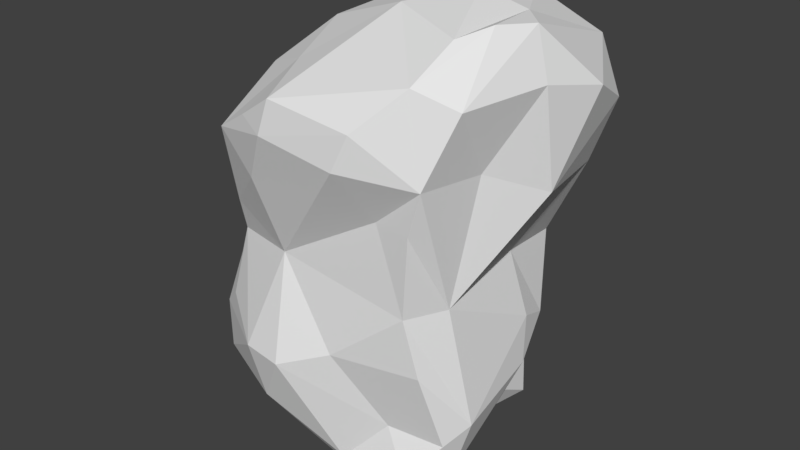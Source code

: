 # Source: rock4.blend  (saved by Blender 2.78.0; exported with 4.5.12 LTS)
import bpy
from mathutils import Matrix  # noqa: F401  (used for matrix-valued properties, if any)

bpy.ops.wm.read_factory_settings(use_empty=True)
scene = bpy.context.scene
scene.name = 'Scene'

# ---- collections
col_collection_1 = bpy.data.collections.new('Collection 1'); scene.collection.children.link(col_collection_1)

# ---- world
world_world = bpy.data.worlds.new('World'); scene.world = world_world
world_world.color = (0.05088, 0.05088, 0.05088)
world_world.use_sun_shadow = False
world_world.sun_shadow_jitter_overblur = 0.0
world_world.cycles.sampling_method = 'MANUAL'

# ---- meshes
me_plane_001 = bpy.data.meshes.new('Plane.001')
me_plane_001.from_pydata([(-1.84, 0.5703, 0.2524), (1.343, 1.856, 4.297), (-1.49, 1.658, 0.647), (1.071, -0.9789, 0.747), (-0.1225, 1.017, -0.329), (-1.65, -0.7779, 2.2), (-1.481, -1.102, 1.773), (1.406, -1.096, 0.1705), (0.9918, 0.7329, -0.2134), (1.068, 0.04319, -0.2763), (0.4584, -1.157, 0.06642), (-1.582, 0.9079, -0.04429), (-1.231, 1.393, 2.37), (-1.644, 1.778, 0.2472), (1.403, 1.121, 0.2927), (-1.553, 0.711, 2.071), (1.529, 1.705, 2.61), (1.83, -0.8453, 0.7074), (-2.038, 0.001181, 0.8818), (-0.7973, -1.552, 1.45), (-1.144, 1.669, 1.321), (-0.6675, 1.728, 0.1059), (-1.349, -1.03, 3.155), (-1.166, 1.463, -0.1041), (1.876, 0.8022, 1.833), (-0.2363, -1.613, 1.425), (1.055, 1.732, 2.478), (-1.668, 1.047, 0.9457), (1.64, 0.7161, 2.731), (0.5334, 2.009, 1.316), (-1.616, -0.3679, 0.237), (-1.39, -0.8932, 2.696), (1.76, 1.315, 1.617), (1.401, 1.588, 0.032), (1.925, 0.7027, 1.198), (1.477, -1.192, 2.55), (0.101, 1.745, -0.1355), (0.6706, 2.113, 0.6205), (-0.297, 1.809, 2.536), (-0.05995, 1.455, 3.567), (1.767, -0.5738, 0.09875), (0.236, 2.114, 0.3426), (0.7937, -0.7695, -0.2791), (1.652, -1.117, 1.764), (2.014, -0.5148, 0.9366), (1.577, 1.821, 3.842), (0.4433, -1.333, 1.71), (1.341, 1.622, 1.069), (-0.9669, 1.16, 3.56), (-1.809, -0.9287, 0.7312), (-0.3397, -1.251, 2.845), (-0.6804, -0.9022, 0.07796), (-0.6905, -1.381, 0.643), (-0.6409, 0.1232, -0.2118), (-1.29, -0.3321, 4.834), (-1.285, -1.292, 4.259), (1.108, -1.651, 4.881), (1.573, -1.202, 5.38), (1.669, -0.5931, 5.769), (-0.2306, -1.676, 4.528), (2.597, 0.9565, 5.059), (0.9932, 1.906, 5.445), (2.192, 0.1934, 5.866), (1.28, 1.544, 5.819), (2.043, -0.9187, 5.137), (1.161, 0.5754, 6.007), (-0.4065, 0.8286, 5.383), (-0.01222, 0.865, 5.77), (0.5759, 1.412, 5.789), (0.594, -0.16, 5.885), (1.947, -0.2525, 5.899), (-0.1391, -1.593, 4.972), (1.951, 2.121, 4.794), (-0.4575, -0.7451, 5.158), (-0.6665, 0.1481, 5.434), (-0.6974, -1.466, 4.611), (1.772, -1.256, 4.265), (2.375, 0.1547, 5.223), (-1.34, -0.3881, 3.167), (-1.856, -0.9013, 1.427), (1.941, 2.016, 5.277), (1.73, -0.6457, 2.541), (1.579, -1.231, 3.663), (-1.248, 0.4829, 4.998), (-1.094, 1.146, 4.717), (-0.2611, 1.324, 5.022), (2.376, 0.3867, 3.87), (1.852, 0.5227, 5.875), (2.085, 1.676, 3.751), (2.379, 1.761, 4.635), (1.909, -0.352, 4.217), (-1.069, 1.146, 4.101), (0.9111, -1.719, 4.415), (-0.6033, -1.477, 3.841), (1.087, -1.192, 3.686), (0.2532, -0.9817, -0.1638)], [], [(37, 41, 29), (16, 45, 88), (12, 15, 48), (23, 36, 4), (34, 24, 44), (8, 33, 14), (40, 9, 8), (33, 47, 14), (9, 40, 42), (8, 9, 4), (16, 47, 26), (29, 26, 47), (2, 21, 13), (40, 34, 44), (28, 81, 24), (39, 12, 48), (2, 20, 21), (36, 33, 8), (38, 12, 39), (4, 9, 42), (7, 40, 17), (24, 34, 32), (38, 26, 29), (16, 28, 32), (45, 16, 39), (28, 16, 88), (41, 20, 29), (16, 32, 47), (39, 1, 45), (8, 14, 40), (27, 20, 2), (16, 26, 39), (36, 41, 33), (14, 32, 34), (7, 42, 40), (36, 8, 4), (38, 20, 12), (29, 20, 38), (36, 21, 41), (34, 40, 14), (28, 24, 32), (27, 12, 20), (33, 41, 37), (21, 36, 23), (21, 20, 41), (47, 32, 14), (47, 37, 29), (38, 39, 26), (37, 47, 33), (25, 46, 50), (6, 79, 19), (95, 53, 42), (35, 82, 94), (31, 22, 78), (18, 79, 5), (50, 92, 93), (81, 82, 35), (61, 1, 85), (51, 52, 49), (49, 79, 18), (62, 60, 80), (56, 59, 92), (77, 90, 86), (83, 91, 48), (21, 23, 13), (84, 66, 85), (83, 48, 22), (5, 78, 15), (90, 81, 86), (63, 80, 61), (88, 72, 89), (59, 71, 75), (76, 94, 82), (71, 56, 57), (62, 70, 64), (62, 77, 60), (76, 64, 57), (90, 76, 81), (76, 57, 56), (92, 59, 93), (76, 82, 81), (80, 60, 89), (11, 30, 0), (73, 55, 75), (69, 73, 71), (27, 2, 13), (48, 91, 39), (35, 46, 43), (92, 50, 94), (95, 10, 52), (54, 83, 55), (27, 13, 18), (10, 7, 3), (50, 93, 22), (48, 15, 78), (83, 84, 91), (52, 10, 25), (7, 17, 3), (42, 10, 95), (83, 22, 55), (50, 19, 25), (46, 35, 50), (13, 11, 0), (81, 44, 24), (10, 42, 7), (52, 19, 49), (86, 28, 88), (86, 81, 28), (31, 5, 6), (31, 50, 22), (53, 51, 30), (65, 87, 63), (19, 50, 31), (27, 18, 15), (46, 25, 3), (53, 95, 51), (50, 35, 94), (52, 25, 19), (11, 23, 4), (31, 6, 19), (58, 65, 69), (69, 57, 58), (68, 65, 63), (74, 54, 73), (77, 62, 64), (80, 87, 62), (48, 78, 22), (5, 79, 6), (83, 54, 74), (44, 35, 43), (11, 53, 30), (31, 78, 5), (74, 69, 67), (70, 58, 57), (65, 67, 69), (1, 61, 72), (68, 61, 85), (62, 87, 70), (68, 67, 65), (54, 55, 73), (73, 69, 74), (68, 85, 66), (57, 69, 71), (74, 67, 66), (53, 11, 4), (57, 64, 70), (75, 71, 73), (55, 59, 75), (3, 17, 43), (93, 59, 55), (80, 63, 87), (63, 61, 68), (70, 87, 58), (83, 74, 66), (72, 61, 80), (43, 17, 44), (84, 85, 91), (18, 30, 49), (68, 66, 67), (85, 1, 91), (12, 27, 15), (5, 15, 18), (80, 89, 72), (53, 4, 42), (59, 56, 71), (11, 13, 23), (52, 51, 95), (84, 83, 66), (1, 39, 91), (19, 79, 49), (18, 0, 30), (44, 17, 40), (1, 72, 45), (3, 43, 46), (10, 3, 25), (22, 93, 55), (30, 51, 49), (13, 0, 18), (35, 44, 81), (87, 65, 58), (64, 76, 90), (76, 92, 94), (45, 72, 88), (88, 89, 86), (89, 60, 86), (77, 86, 60), (64, 90, 77), (56, 92, 76)])
me_plane_001.use_remesh_preserve_volume = False
me_plane_001.use_remesh_preserve_attributes = False
me_plane_001.use_mirror_vertex_groups = False
me_plane_001.update()

# ---- objects
ob_plane = bpy.data.objects.new('Plane', me_plane_001)

# ---- transforms, parenting, visibility, modifiers, constraints
ob_plane.location = (0.0, 0.0, 0.0)
ob_plane.lineart.crease_threshold = 0.0

# ---- collection membership
col_collection_1.objects.link(ob_plane)

# ---- scene / render settings (as saved in the file)
scene.frame_start = 1; scene.frame_end = 250; scene.frame_set(1)
scene.render.engine = 'BLENDER_EEVEE_NEXT'
scene.render.resolution_percentage = 50
scene.render.dither_intensity = 0.0
scene.cycles.use_denoising = False
scene.cycles.samples = 128
scene.cycles.sampling_pattern = 'TABULATED_SOBOL'
scene.cycles.light_sampling_threshold = 0.0
scene.cycles.use_adaptive_sampling = False
scene.cycles.use_light_tree = False
scene.cycles.blur_glossy = 0.0
scene.cycles.sample_clamp_indirect = 0.0
scene.view_settings.view_transform = 'Standard'
bpy.context.view_layer.update()

# ---- added for rendering (the .blend has no active camera and no usable light): camera, sun
cam_auto = bpy.data.cameras.new('AutoCamera')
cam_auto.lens = 50.0
cam_auto.sensor_width = 36.0
cam_auto.clip_end = 1000.0
ob_auto_camera = bpy.data.objects.new('AutoCamera', cam_auto)
scene.collection.objects.link(ob_auto_camera)
ob_auto_camera.location = (8.3655, -9.502, 9.30798)
ob_auto_camera.rotation_euler = (1.09748, -7.21219e-08, 0.694738)
scene.camera = ob_auto_camera
light_auto_sun = bpy.data.lights.new('AutoSun', 'SUN')
light_auto_sun.energy = 3.0
light_auto_sun.angle = 0.0523599
ob_auto_sun = bpy.data.objects.new('AutoSun', light_auto_sun)
scene.collection.objects.link(ob_auto_sun)
ob_auto_sun.rotation_euler = (0.872665, 0.174533, 0.523599)
bpy.context.view_layer.update()
